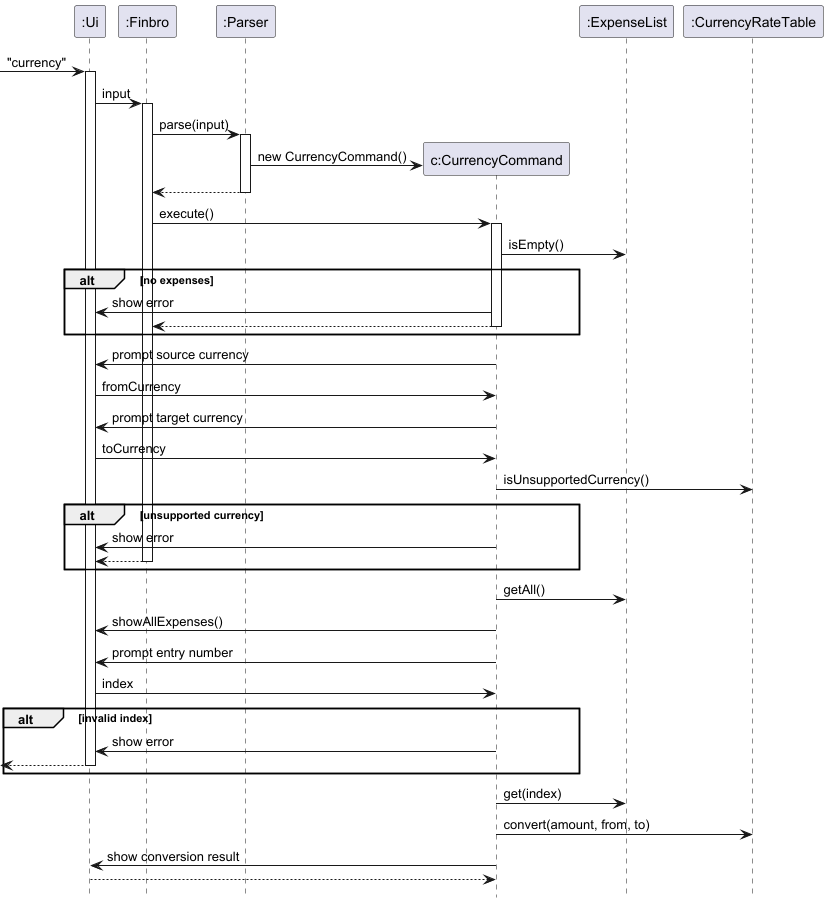

The diagram above was rendered by PlantUML. Its source (embedded in the PNG):
@startuml
hide footbox

->":Ui"++: "currency"
":Ui" -> ":Finbro"++: input

":Finbro" -> ":Parser"++: parse(input)
create "c:CurrencyCommand"
":Parser" -> "c:CurrencyCommand": new CurrencyCommand()
return

":Finbro" -> "c:CurrencyCommand"++: execute()

"c:CurrencyCommand" -> ":ExpenseList": isEmpty()

alt no expenses
    "c:CurrencyCommand" -> ":Ui": show error
    return
end

"c:CurrencyCommand" -> ":Ui": prompt source currency
":Ui" -> "c:CurrencyCommand": fromCurrency

"c:CurrencyCommand" -> ":Ui": prompt target currency
":Ui" -> "c:CurrencyCommand": toCurrency

"c:CurrencyCommand" -> ":CurrencyRateTable": isUnsupportedCurrency()

alt unsupported currency
    "c:CurrencyCommand" -> ":Ui": show error
    return
end

"c:CurrencyCommand" -> ":ExpenseList": getAll()
"c:CurrencyCommand" -> ":Ui": showAllExpenses()

"c:CurrencyCommand" -> ":Ui": prompt entry number
":Ui" -> "c:CurrencyCommand": index

alt invalid index
    "c:CurrencyCommand" -> ":Ui": show error
    return
end

"c:CurrencyCommand" -> ":ExpenseList": get(index)
"c:CurrencyCommand" -> ":CurrencyRateTable": convert(amount, from, to)

"c:CurrencyCommand" -> ":Ui": show conversion result

return
@enduml